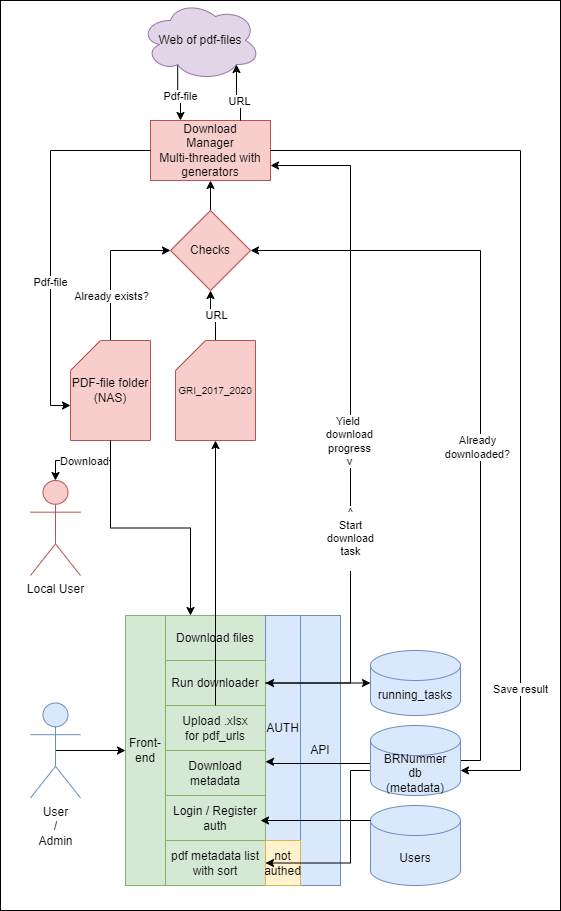

The diagram above was exported from draw.io. Its source (the exported page's mxGraphModel, read from the mxfile embedded in the PNG):
<mxGraphModel dx="1434" dy="738" grid="1" gridSize="10" guides="1" tooltips="1" connect="1" arrows="1" fold="1" page="1" pageScale="1" pageWidth="827" pageHeight="1169" math="0" shadow="0">
  <root>
    <mxCell id="0" />
    <mxCell id="1" parent="0" />
    <mxCell id="Ww7x_YqbgWSV1PURzLCq-35" value="" style="rounded=0;whiteSpace=wrap;html=1;" vertex="1" parent="1">
      <mxGeometry x="10" y="10" width="560" height="910" as="geometry" />
    </mxCell>
    <mxCell id="Ww7x_YqbgWSV1PURzLCq-25" value="Download files" style="rounded=0;whiteSpace=wrap;html=1;fillColor=#d5e8d4;strokeColor=#82b366;" vertex="1" parent="1">
      <mxGeometry x="175" y="625" width="100" height="45" as="geometry" />
    </mxCell>
    <mxCell id="eEYf0YfA6NWy8jPU72UB-28" value="API" style="rounded=0;whiteSpace=wrap;html=1;fillColor=#dae8fc;strokeColor=#6c8ebf;" parent="1" vertex="1">
      <mxGeometry x="310" y="625" width="40" height="270" as="geometry" />
    </mxCell>
    <mxCell id="eEYf0YfA6NWy8jPU72UB-36" value="AUTH" style="rounded=0;whiteSpace=wrap;html=1;fillColor=#dae8fc;strokeColor=#6c8ebf;" parent="1" vertex="1">
      <mxGeometry x="275" y="625" width="35" height="225" as="geometry" />
    </mxCell>
    <mxCell id="eEYf0YfA6NWy8jPU72UB-66" value="Front-end" style="rounded=0;whiteSpace=wrap;html=1;fillColor=#d5e8d4;strokeColor=#82b366;" parent="1" vertex="1">
      <mxGeometry x="135" y="625" width="40" height="270" as="geometry" />
    </mxCell>
    <mxCell id="Ww7x_YqbgWSV1PURzLCq-32" style="edgeStyle=orthogonalEdgeStyle;rounded=0;orthogonalLoop=1;jettySize=auto;html=1;exitX=1;exitY=0.5;exitDx=0;exitDy=0;startArrow=classic;startFill=1;entryX=1;entryY=0.75;entryDx=0;entryDy=0;" edge="1" parent="1" source="Ww7x_YqbgWSV1PURzLCq-5" target="eEYf0YfA6NWy8jPU72UB-1">
      <mxGeometry relative="1" as="geometry">
        <mxPoint x="275" y="170" as="targetPoint" />
        <Array as="points">
          <mxPoint x="360" y="693" />
          <mxPoint x="360" y="175" />
        </Array>
      </mxGeometry>
    </mxCell>
    <mxCell id="Ww7x_YqbgWSV1PURzLCq-33" value="Yield&amp;nbsp;&lt;br&gt;download&lt;br&gt;progress&lt;div&gt;v&lt;/div&gt;" style="edgeLabel;html=1;align=center;verticalAlign=middle;resizable=0;points=[];" vertex="1" connectable="0" parent="Ww7x_YqbgWSV1PURzLCq-32">
      <mxGeometry x="-0.0839" y="2" relative="1" as="geometry">
        <mxPoint y="-14" as="offset" />
      </mxGeometry>
    </mxCell>
    <mxCell id="Ww7x_YqbgWSV1PURzLCq-34" value="^&lt;br&gt;Start&lt;br&gt;download&lt;br&gt;task&lt;div&gt;&lt;br&gt;&lt;/div&gt;" style="edgeLabel;html=1;align=center;verticalAlign=middle;resizable=0;points=[];" vertex="1" connectable="0" parent="Ww7x_YqbgWSV1PURzLCq-32">
      <mxGeometry x="-0.3245" y="1" relative="1" as="geometry">
        <mxPoint y="1" as="offset" />
      </mxGeometry>
    </mxCell>
    <mxCell id="Ww7x_YqbgWSV1PURzLCq-5" value="Run downloader" style="rounded=0;whiteSpace=wrap;html=1;fillColor=#d5e8d4;strokeColor=#82b366;" vertex="1" parent="1">
      <mxGeometry x="175" y="670" width="100" height="45" as="geometry" />
    </mxCell>
    <mxCell id="Ww7x_YqbgWSV1PURzLCq-6" value="Upload&lt;span style=&quot;background-color: initial;&quot;&gt;&amp;nbsp;.xlsx&lt;/span&gt;&lt;div&gt;&lt;span style=&quot;background-color: initial;&quot;&gt;for pdf_urls&lt;/span&gt;&lt;/div&gt;" style="rounded=0;whiteSpace=wrap;html=1;fillColor=#d5e8d4;strokeColor=#82b366;" vertex="1" parent="1">
      <mxGeometry x="175" y="715" width="100" height="45" as="geometry" />
    </mxCell>
    <mxCell id="Ww7x_YqbgWSV1PURzLCq-7" value="Download metadata" style="rounded=0;whiteSpace=wrap;html=1;fillColor=#d5e8d4;strokeColor=#82b366;" vertex="1" parent="1">
      <mxGeometry x="175" y="760" width="100" height="45" as="geometry" />
    </mxCell>
    <mxCell id="Ww7x_YqbgWSV1PURzLCq-8" value="pdf metadata list with sort" style="rounded=0;whiteSpace=wrap;html=1;fillColor=#d5e8d4;strokeColor=#82b366;" vertex="1" parent="1">
      <mxGeometry x="175" y="850" width="100" height="45" as="geometry" />
    </mxCell>
    <mxCell id="Ww7x_YqbgWSV1PURzLCq-9" value="Login / Register&lt;br&gt;auth" style="rounded=0;whiteSpace=wrap;html=1;fillColor=#d5e8d4;strokeColor=#82b366;" vertex="1" parent="1">
      <mxGeometry x="175" y="805" width="100" height="45" as="geometry" />
    </mxCell>
    <mxCell id="Ww7x_YqbgWSV1PURzLCq-10" value="not authed" style="rounded=0;whiteSpace=wrap;html=1;fillColor=#fff2cc;strokeColor=#d6b656;" vertex="1" parent="1">
      <mxGeometry x="275" y="850" width="35" height="45" as="geometry" />
    </mxCell>
    <mxCell id="eEYf0YfA6NWy8jPU72UB-1" value="Download&lt;br&gt;Manager&lt;div&gt;Multi-threaded with generators&lt;/div&gt;" style="rounded=0;whiteSpace=wrap;html=1;fillColor=#f8cecc;strokeColor=#b85450;" parent="1" vertex="1">
      <mxGeometry x="160" y="130" width="120" height="60" as="geometry" />
    </mxCell>
    <mxCell id="eEYf0YfA6NWy8jPU72UB-13" style="edgeStyle=orthogonalEdgeStyle;rounded=0;orthogonalLoop=1;jettySize=auto;html=1;exitX=0.5;exitY=0;exitDx=0;exitDy=0;exitPerimeter=0;entryX=0;entryY=0.5;entryDx=0;entryDy=0;" parent="1" source="eEYf0YfA6NWy8jPU72UB-2" target="eEYf0YfA6NWy8jPU72UB-6" edge="1">
      <mxGeometry relative="1" as="geometry" />
    </mxCell>
    <mxCell id="eEYf0YfA6NWy8jPU72UB-14" value="Already exists?" style="edgeLabel;html=1;align=center;verticalAlign=middle;resizable=0;points=[];" parent="eEYf0YfA6NWy8jPU72UB-13" vertex="1" connectable="0">
      <mxGeometry x="-0.4" relative="1" as="geometry">
        <mxPoint as="offset" />
      </mxGeometry>
    </mxCell>
    <mxCell id="Ww7x_YqbgWSV1PURzLCq-26" style="edgeStyle=orthogonalEdgeStyle;rounded=0;orthogonalLoop=1;jettySize=auto;html=1;exitX=0.5;exitY=1;exitDx=0;exitDy=0;exitPerimeter=0;entryX=0.25;entryY=0;entryDx=0;entryDy=0;" edge="1" parent="1" source="eEYf0YfA6NWy8jPU72UB-2" target="Ww7x_YqbgWSV1PURzLCq-25">
      <mxGeometry relative="1" as="geometry" />
    </mxCell>
    <mxCell id="eEYf0YfA6NWy8jPU72UB-2" value="PDF-file folder&lt;div&gt;(NAS)&lt;/div&gt;" style="shape=card;whiteSpace=wrap;html=1;fillColor=#f8cecc;strokeColor=#b85450;" parent="1" vertex="1">
      <mxGeometry x="80" y="350" width="80" height="100" as="geometry" />
    </mxCell>
    <mxCell id="eEYf0YfA6NWy8jPU72UB-9" style="edgeStyle=orthogonalEdgeStyle;rounded=0;orthogonalLoop=1;jettySize=auto;html=1;exitX=0.5;exitY=0;exitDx=0;exitDy=0;exitPerimeter=0;entryX=0.5;entryY=1;entryDx=0;entryDy=0;" parent="1" source="eEYf0YfA6NWy8jPU72UB-3" target="eEYf0YfA6NWy8jPU72UB-6" edge="1">
      <mxGeometry relative="1" as="geometry" />
    </mxCell>
    <mxCell id="eEYf0YfA6NWy8jPU72UB-12" value="URL" style="edgeLabel;html=1;align=center;verticalAlign=middle;resizable=0;points=[];" parent="eEYf0YfA6NWy8jPU72UB-9" vertex="1" connectable="0">
      <mxGeometry x="-0.08" y="-1" relative="1" as="geometry">
        <mxPoint as="offset" />
      </mxGeometry>
    </mxCell>
    <mxCell id="eEYf0YfA6NWy8jPU72UB-3" value="&lt;font style=&quot;font-size: 10px;&quot;&gt;GRI_2017_2020&lt;/font&gt;" style="shape=card;whiteSpace=wrap;html=1;fillColor=#f8cecc;strokeColor=#b85450;" parent="1" vertex="1">
      <mxGeometry x="185" y="350" width="80" height="100" as="geometry" />
    </mxCell>
    <mxCell id="eEYf0YfA6NWy8jPU72UB-18" style="edgeStyle=orthogonalEdgeStyle;rounded=0;orthogonalLoop=1;jettySize=auto;html=1;exitX=0.31;exitY=0.8;exitDx=0;exitDy=0;exitPerimeter=0;entryX=0.25;entryY=0;entryDx=0;entryDy=0;" parent="1" source="eEYf0YfA6NWy8jPU72UB-5" target="eEYf0YfA6NWy8jPU72UB-1" edge="1">
      <mxGeometry relative="1" as="geometry" />
    </mxCell>
    <mxCell id="eEYf0YfA6NWy8jPU72UB-20" value="Pdf-file" style="edgeLabel;html=1;align=center;verticalAlign=middle;resizable=0;points=[];" parent="eEYf0YfA6NWy8jPU72UB-18" vertex="1" connectable="0">
      <mxGeometry x="0.0544" y="2" relative="1" as="geometry">
        <mxPoint as="offset" />
      </mxGeometry>
    </mxCell>
    <mxCell id="eEYf0YfA6NWy8jPU72UB-5" value="Web of pdf-files" style="ellipse;shape=cloud;whiteSpace=wrap;html=1;fillColor=#e1d5e7;strokeColor=#9673a6;" parent="1" vertex="1">
      <mxGeometry x="150" y="10" width="120" height="80" as="geometry" />
    </mxCell>
    <mxCell id="eEYf0YfA6NWy8jPU72UB-15" style="edgeStyle=orthogonalEdgeStyle;rounded=0;orthogonalLoop=1;jettySize=auto;html=1;exitX=0.5;exitY=0;exitDx=0;exitDy=0;entryX=0.5;entryY=1;entryDx=0;entryDy=0;" parent="1" source="eEYf0YfA6NWy8jPU72UB-6" target="eEYf0YfA6NWy8jPU72UB-1" edge="1">
      <mxGeometry relative="1" as="geometry" />
    </mxCell>
    <mxCell id="eEYf0YfA6NWy8jPU72UB-6" value="Checks" style="rhombus;whiteSpace=wrap;html=1;fillColor=#f8cecc;strokeColor=#b85450;" parent="1" vertex="1">
      <mxGeometry x="180" y="220" width="80" height="80" as="geometry" />
    </mxCell>
    <mxCell id="eEYf0YfA6NWy8jPU72UB-17" style="edgeStyle=orthogonalEdgeStyle;rounded=0;orthogonalLoop=1;jettySize=auto;html=1;exitX=0.75;exitY=0;exitDx=0;exitDy=0;entryX=0.8;entryY=0.8;entryDx=0;entryDy=0;entryPerimeter=0;" parent="1" source="eEYf0YfA6NWy8jPU72UB-1" target="eEYf0YfA6NWy8jPU72UB-5" edge="1">
      <mxGeometry relative="1" as="geometry" />
    </mxCell>
    <mxCell id="eEYf0YfA6NWy8jPU72UB-19" value="URL" style="edgeLabel;html=1;align=center;verticalAlign=middle;resizable=0;points=[];" parent="eEYf0YfA6NWy8jPU72UB-17" vertex="1" connectable="0">
      <mxGeometry x="-0.2667" relative="1" as="geometry">
        <mxPoint as="offset" />
      </mxGeometry>
    </mxCell>
    <mxCell id="eEYf0YfA6NWy8jPU72UB-21" style="edgeStyle=orthogonalEdgeStyle;rounded=0;orthogonalLoop=1;jettySize=auto;html=1;exitX=0;exitY=0.5;exitDx=0;exitDy=0;entryX=0;entryY=0;entryDx=0;entryDy=65;entryPerimeter=0;" parent="1" source="eEYf0YfA6NWy8jPU72UB-1" target="eEYf0YfA6NWy8jPU72UB-2" edge="1">
      <mxGeometry relative="1" as="geometry" />
    </mxCell>
    <mxCell id="eEYf0YfA6NWy8jPU72UB-22" value="Pdf-file" style="edgeLabel;html=1;align=center;verticalAlign=middle;resizable=0;points=[];" parent="eEYf0YfA6NWy8jPU72UB-21" vertex="1" connectable="0">
      <mxGeometry x="0.232" y="-1" relative="1" as="geometry">
        <mxPoint as="offset" />
      </mxGeometry>
    </mxCell>
    <mxCell id="Ww7x_YqbgWSV1PURzLCq-22" style="edgeStyle=orthogonalEdgeStyle;rounded=0;orthogonalLoop=1;jettySize=auto;html=1;entryX=0;entryY=0.5;entryDx=0;entryDy=0;exitX=1;exitY=0.25;exitDx=0;exitDy=0;startArrow=classic;startFill=1;" edge="1" parent="1" source="Ww7x_YqbgWSV1PURzLCq-7" target="Ww7x_YqbgWSV1PURzLCq-10">
      <mxGeometry relative="1" as="geometry">
        <mxPoint x="280" y="773" as="sourcePoint" />
        <Array as="points">
          <mxPoint x="280" y="771" />
          <mxPoint x="280" y="773" />
          <mxPoint x="380" y="773" />
          <mxPoint x="380" y="780" />
          <mxPoint x="360" y="780" />
          <mxPoint x="360" y="873" />
        </Array>
      </mxGeometry>
    </mxCell>
    <mxCell id="Ww7x_YqbgWSV1PURzLCq-27" style="edgeStyle=orthogonalEdgeStyle;rounded=0;orthogonalLoop=1;jettySize=auto;html=1;exitX=1;exitY=0.5;exitDx=0;exitDy=0;exitPerimeter=0;entryX=1;entryY=0.5;entryDx=0;entryDy=0;" edge="1" parent="1" source="eEYf0YfA6NWy8jPU72UB-25" target="eEYf0YfA6NWy8jPU72UB-6">
      <mxGeometry relative="1" as="geometry" />
    </mxCell>
    <mxCell id="Ww7x_YqbgWSV1PURzLCq-30" value="Already&lt;br&gt;downloaded?" style="edgeLabel;html=1;align=center;verticalAlign=middle;resizable=0;points=[];" vertex="1" connectable="0" parent="Ww7x_YqbgWSV1PURzLCq-27">
      <mxGeometry x="-0.1211" y="4" relative="1" as="geometry">
        <mxPoint as="offset" />
      </mxGeometry>
    </mxCell>
    <mxCell id="eEYf0YfA6NWy8jPU72UB-25" value="BRNummer&lt;div&gt;db&lt;br&gt;(metadata)&lt;/div&gt;" style="shape=cylinder3;whiteSpace=wrap;html=1;boundedLbl=1;backgroundOutline=1;size=15;fillColor=#dae8fc;strokeColor=#6c8ebf;" parent="1" vertex="1">
      <mxGeometry x="380" y="735" width="90" height="70" as="geometry" />
    </mxCell>
    <mxCell id="eEYf0YfA6NWy8jPU72UB-27" value="Users" style="shape=cylinder3;whiteSpace=wrap;html=1;boundedLbl=1;backgroundOutline=1;size=15;fillColor=#dae8fc;strokeColor=#6c8ebf;" parent="1" vertex="1">
      <mxGeometry x="380" y="815" width="90" height="80" as="geometry" />
    </mxCell>
    <mxCell id="Ww7x_YqbgWSV1PURzLCq-29" style="edgeStyle=orthogonalEdgeStyle;rounded=0;orthogonalLoop=1;jettySize=auto;html=1;exitX=0.5;exitY=0.5;exitDx=0;exitDy=0;exitPerimeter=0;entryX=0;entryY=0.5;entryDx=0;entryDy=0;" edge="1" parent="1" source="eEYf0YfA6NWy8jPU72UB-29" target="eEYf0YfA6NWy8jPU72UB-66">
      <mxGeometry relative="1" as="geometry" />
    </mxCell>
    <mxCell id="eEYf0YfA6NWy8jPU72UB-29" value="User&lt;br&gt;/&lt;br&gt;Admin" style="shape=umlActor;verticalLabelPosition=bottom;verticalAlign=top;html=1;outlineConnect=0;fillColor=#dae8fc;strokeColor=#6c8ebf;" parent="1" vertex="1">
      <mxGeometry x="40" y="712.5" width="50" height="95" as="geometry" />
    </mxCell>
    <mxCell id="eEYf0YfA6NWy8jPU72UB-37" value="Local User" style="shape=umlActor;verticalLabelPosition=bottom;verticalAlign=top;html=1;outlineConnect=0;fillColor=#f8cecc;strokeColor=#b85450;" parent="1" vertex="1">
      <mxGeometry x="40" y="490" width="50" height="95" as="geometry" />
    </mxCell>
    <mxCell id="eEYf0YfA6NWy8jPU72UB-40" style="edgeStyle=orthogonalEdgeStyle;rounded=0;orthogonalLoop=1;jettySize=auto;html=1;exitX=0.5;exitY=1;exitDx=0;exitDy=0;exitPerimeter=0;entryX=0.5;entryY=0;entryDx=0;entryDy=0;entryPerimeter=0;" parent="1" source="eEYf0YfA6NWy8jPU72UB-2" target="eEYf0YfA6NWy8jPU72UB-37" edge="1">
      <mxGeometry relative="1" as="geometry" />
    </mxCell>
    <mxCell id="eEYf0YfA6NWy8jPU72UB-41" value="Download" style="edgeLabel;html=1;align=center;verticalAlign=middle;resizable=0;points=[];" parent="eEYf0YfA6NWy8jPU72UB-40" vertex="1" connectable="0">
      <mxGeometry x="-0.0105" relative="1" as="geometry">
        <mxPoint as="offset" />
      </mxGeometry>
    </mxCell>
    <mxCell id="Ww7x_YqbgWSV1PURzLCq-1" value="running_tasks" style="shape=cylinder3;whiteSpace=wrap;html=1;boundedLbl=1;backgroundOutline=1;size=15;fillColor=#dae8fc;strokeColor=#6c8ebf;" vertex="1" parent="1">
      <mxGeometry x="380" y="660" width="90" height="65" as="geometry" />
    </mxCell>
    <mxCell id="Ww7x_YqbgWSV1PURzLCq-18" style="edgeStyle=orthogonalEdgeStyle;rounded=0;orthogonalLoop=1;jettySize=auto;html=1;exitX=0.5;exitY=0;exitDx=0;exitDy=0;" edge="1" parent="1" source="Ww7x_YqbgWSV1PURzLCq-6" target="eEYf0YfA6NWy8jPU72UB-3">
      <mxGeometry relative="1" as="geometry" />
    </mxCell>
    <mxCell id="Ww7x_YqbgWSV1PURzLCq-19" style="edgeStyle=orthogonalEdgeStyle;rounded=0;orthogonalLoop=1;jettySize=auto;html=1;exitX=1;exitY=0.5;exitDx=0;exitDy=0;entryX=0;entryY=0.5;entryDx=0;entryDy=0;entryPerimeter=0;" edge="1" parent="1" source="Ww7x_YqbgWSV1PURzLCq-5" target="Ww7x_YqbgWSV1PURzLCq-1">
      <mxGeometry relative="1" as="geometry" />
    </mxCell>
    <mxCell id="Ww7x_YqbgWSV1PURzLCq-28" style="edgeStyle=orthogonalEdgeStyle;rounded=0;orthogonalLoop=1;jettySize=auto;html=1;exitX=1;exitY=0.5;exitDx=0;exitDy=0;" edge="1" parent="1" source="eEYf0YfA6NWy8jPU72UB-1">
      <mxGeometry relative="1" as="geometry">
        <mxPoint x="470" y="780" as="targetPoint" />
        <Array as="points">
          <mxPoint x="530" y="160" />
          <mxPoint x="530" y="780" />
          <mxPoint x="470" y="780" />
        </Array>
      </mxGeometry>
    </mxCell>
    <mxCell id="Ww7x_YqbgWSV1PURzLCq-31" value="Save result" style="edgeLabel;html=1;align=center;verticalAlign=middle;resizable=0;points=[];" vertex="1" connectable="0" parent="Ww7x_YqbgWSV1PURzLCq-28">
      <mxGeometry x="-0.0065" y="-1" relative="1" as="geometry">
        <mxPoint y="326" as="offset" />
      </mxGeometry>
    </mxCell>
    <mxCell id="Ww7x_YqbgWSV1PURzLCq-36" style="edgeStyle=orthogonalEdgeStyle;rounded=0;orthogonalLoop=1;jettySize=auto;html=1;exitX=0;exitY=0;exitDx=0;exitDy=15;exitPerimeter=0;" edge="1" parent="1" source="eEYf0YfA6NWy8jPU72UB-27">
      <mxGeometry relative="1" as="geometry">
        <mxPoint x="270" y="830" as="targetPoint" />
        <Array as="points">
          <mxPoint x="277" y="830" />
        </Array>
      </mxGeometry>
    </mxCell>
  </root>
</mxGraphModel>